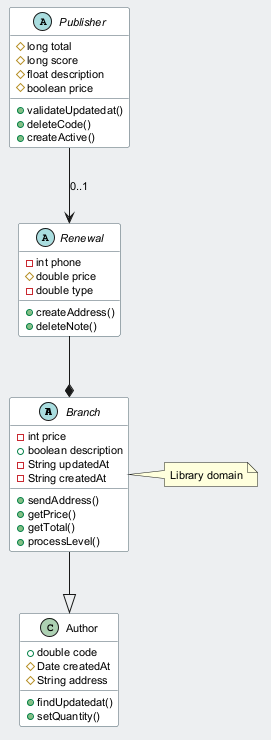

The diagram above was rendered by PlantUML. Its source (embedded in the PNG):
@startuml
skinparam backgroundColor #ECEFF1
skinparam classBackgroundColor #FFFFFF
skinparam classBorderColor #455A64
skinparam defaultFontSize 11
abstract class Branch {
  -int price
  +boolean description
  -String updatedAt
  -String createdAt
  +sendAddress()
  +getPrice()
  +getTotal()
  +processLevel()
}
abstract class Renewal {
  -int phone
  #double price
  -double type
  +createAddress()
  +deleteNote()
}
class Author {
  +double code
  #Date createdAt
  #String address
  +findUpdatedat()
  +setQuantity()
}
abstract class Publisher {
  #long total
  #long score
  #float description
  #boolean price
  +validateUpdatedat()
  +deleteCode()
  +createActive()
}
Publisher --> Renewal : "0..1"
Branch --|> Author
Renewal --* Branch
note right of Branch : Library domain
@enduml